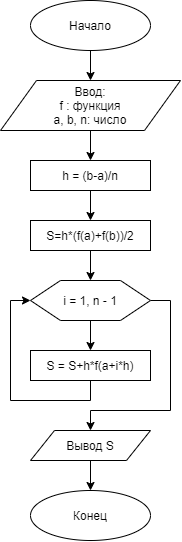

The diagram above was exported from draw.io. Its source (the exported page's mxGraphModel, read from the mxfile embedded in the PNG):
<mxGraphModel dx="1185" dy="621" grid="1" gridSize="10" guides="1" tooltips="1" connect="1" arrows="1" fold="1" page="1" pageScale="1" pageWidth="827" pageHeight="1169" math="0" shadow="0">
  <root>
    <mxCell id="0" />
    <mxCell id="1" parent="0" />
    <mxCell id="Trjo9MaybgpqJxEmA4fB-3" value="" style="edgeStyle=orthogonalEdgeStyle;rounded=0;orthogonalLoop=1;jettySize=auto;html=1;" edge="1" parent="1" source="Trjo9MaybgpqJxEmA4fB-1" target="Trjo9MaybgpqJxEmA4fB-2">
      <mxGeometry relative="1" as="geometry" />
    </mxCell>
    <mxCell id="Trjo9MaybgpqJxEmA4fB-1" value="Начало" style="ellipse;whiteSpace=wrap;html=1;" vertex="1" parent="1">
      <mxGeometry x="340" y="40" width="120" height="50" as="geometry" />
    </mxCell>
    <mxCell id="Trjo9MaybgpqJxEmA4fB-5" value="" style="edgeStyle=orthogonalEdgeStyle;rounded=0;orthogonalLoop=1;jettySize=auto;html=1;" edge="1" parent="1" source="Trjo9MaybgpqJxEmA4fB-2" target="Trjo9MaybgpqJxEmA4fB-4">
      <mxGeometry relative="1" as="geometry" />
    </mxCell>
    <mxCell id="Trjo9MaybgpqJxEmA4fB-2" value="Ввод:&lt;br&gt;f : функция&lt;br&gt;a, b, n: число" style="shape=parallelogram;perimeter=parallelogramPerimeter;whiteSpace=wrap;html=1;" vertex="1" parent="1">
      <mxGeometry x="310" y="120" width="180" height="50" as="geometry" />
    </mxCell>
    <mxCell id="Trjo9MaybgpqJxEmA4fB-13" style="edgeStyle=orthogonalEdgeStyle;rounded=0;orthogonalLoop=1;jettySize=auto;html=1;exitX=0.5;exitY=1;exitDx=0;exitDy=0;entryX=0.5;entryY=0;entryDx=0;entryDy=0;" edge="1" parent="1" source="Trjo9MaybgpqJxEmA4fB-4" target="Trjo9MaybgpqJxEmA4fB-6">
      <mxGeometry relative="1" as="geometry" />
    </mxCell>
    <mxCell id="Trjo9MaybgpqJxEmA4fB-4" value="h = (b-a)/n" style="rounded=0;whiteSpace=wrap;html=1;" vertex="1" parent="1">
      <mxGeometry x="340" y="200" width="120" height="30" as="geometry" />
    </mxCell>
    <mxCell id="Trjo9MaybgpqJxEmA4fB-18" style="edgeStyle=orthogonalEdgeStyle;rounded=0;orthogonalLoop=1;jettySize=auto;html=1;exitX=0.5;exitY=1;exitDx=0;exitDy=0;entryX=0.5;entryY=0;entryDx=0;entryDy=0;" edge="1" parent="1" source="Trjo9MaybgpqJxEmA4fB-6" target="Trjo9MaybgpqJxEmA4fB-15">
      <mxGeometry relative="1" as="geometry" />
    </mxCell>
    <mxCell id="Trjo9MaybgpqJxEmA4fB-6" value="S=h*(f(a)+f(b))/2" style="rounded=0;whiteSpace=wrap;html=1;" vertex="1" parent="1">
      <mxGeometry x="340" y="260" width="120" height="30" as="geometry" />
    </mxCell>
    <mxCell id="Trjo9MaybgpqJxEmA4fB-22" style="edgeStyle=orthogonalEdgeStyle;rounded=0;orthogonalLoop=1;jettySize=auto;html=1;exitX=0.5;exitY=1;exitDx=0;exitDy=0;entryX=0.5;entryY=0;entryDx=0;entryDy=0;" edge="1" parent="1" source="Trjo9MaybgpqJxEmA4fB-15" target="Trjo9MaybgpqJxEmA4fB-19">
      <mxGeometry relative="1" as="geometry" />
    </mxCell>
    <mxCell id="Trjo9MaybgpqJxEmA4fB-25" style="edgeStyle=orthogonalEdgeStyle;rounded=0;orthogonalLoop=1;jettySize=auto;html=1;exitX=1;exitY=0.5;exitDx=0;exitDy=0;" edge="1" parent="1" source="Trjo9MaybgpqJxEmA4fB-15" target="Trjo9MaybgpqJxEmA4fB-24">
      <mxGeometry relative="1" as="geometry">
        <Array as="points">
          <mxPoint x="480" y="340" />
          <mxPoint x="480" y="450" />
          <mxPoint x="400" y="450" />
        </Array>
      </mxGeometry>
    </mxCell>
    <mxCell id="Trjo9MaybgpqJxEmA4fB-15" value="i = 1, n - 1" style="shape=hexagon;perimeter=hexagonPerimeter2;whiteSpace=wrap;html=1;" vertex="1" parent="1">
      <mxGeometry x="340" y="320" width="120" height="40" as="geometry" />
    </mxCell>
    <mxCell id="Trjo9MaybgpqJxEmA4fB-23" style="edgeStyle=orthogonalEdgeStyle;rounded=0;orthogonalLoop=1;jettySize=auto;html=1;exitX=0.5;exitY=1;exitDx=0;exitDy=0;entryX=0;entryY=0.5;entryDx=0;entryDy=0;" edge="1" parent="1" source="Trjo9MaybgpqJxEmA4fB-19" target="Trjo9MaybgpqJxEmA4fB-15">
      <mxGeometry relative="1" as="geometry" />
    </mxCell>
    <mxCell id="Trjo9MaybgpqJxEmA4fB-19" value="S = S+h*f(a+i*h)" style="rounded=0;whiteSpace=wrap;html=1;" vertex="1" parent="1">
      <mxGeometry x="340" y="390" width="120" height="30" as="geometry" />
    </mxCell>
    <mxCell id="Trjo9MaybgpqJxEmA4fB-29" style="edgeStyle=orthogonalEdgeStyle;rounded=0;orthogonalLoop=1;jettySize=auto;html=1;exitX=0.5;exitY=1;exitDx=0;exitDy=0;entryX=0.5;entryY=0;entryDx=0;entryDy=0;" edge="1" parent="1" source="Trjo9MaybgpqJxEmA4fB-24" target="Trjo9MaybgpqJxEmA4fB-26">
      <mxGeometry relative="1" as="geometry" />
    </mxCell>
    <mxCell id="Trjo9MaybgpqJxEmA4fB-24" value="Вывод S" style="shape=parallelogram;perimeter=parallelogramPerimeter;whiteSpace=wrap;html=1;" vertex="1" parent="1">
      <mxGeometry x="340" y="470" width="120" height="30" as="geometry" />
    </mxCell>
    <mxCell id="Trjo9MaybgpqJxEmA4fB-26" value="Конец" style="ellipse;whiteSpace=wrap;html=1;" vertex="1" parent="1">
      <mxGeometry x="340" y="530" width="120" height="50" as="geometry" />
    </mxCell>
  </root>
</mxGraphModel>